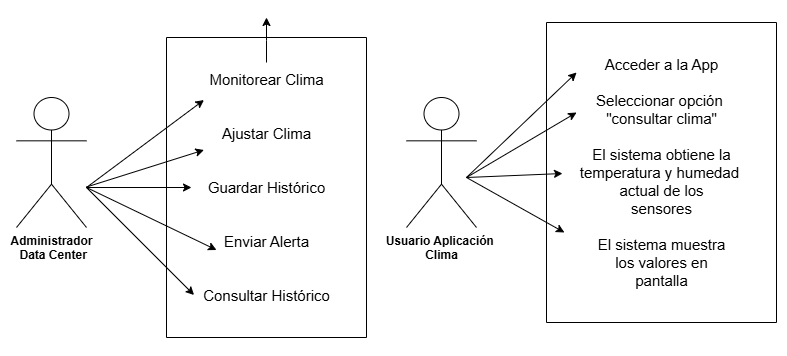

The diagram above was exported from draw.io. Its source (the exported page's mxGraphModel, read from the mxfile embedded in the PNG):
<mxGraphModel dx="880" dy="468" grid="1" gridSize="10" guides="1" tooltips="1" connect="1" arrows="1" fold="1" page="1" pageScale="1" pageWidth="827" pageHeight="1169" math="0" shadow="0">
  <root>
    <mxCell id="0" />
    <mxCell id="1" parent="0" />
    <mxCell id="zfCU6f84N-QHVGkMmx43-1" value="&lt;b&gt;Administrador&lt;/b&gt;&lt;div&gt;&lt;b&gt;&amp;nbsp;Data Center&lt;/b&gt;&lt;div&gt;&lt;br&gt;&lt;/div&gt;&lt;/div&gt;" style="shape=umlActor;verticalLabelPosition=bottom;verticalAlign=top;html=1;outlineConnect=0;" vertex="1" parent="1">
      <mxGeometry x="50" y="120" width="70" height="130" as="geometry" />
    </mxCell>
    <mxCell id="zfCU6f84N-QHVGkMmx43-2" value="" style="swimlane;startSize=0;" vertex="1" parent="1">
      <mxGeometry x="200" y="60" width="200" height="300" as="geometry">
        <mxRectangle x="200" y="80" width="50" height="40" as="alternateBounds" />
      </mxGeometry>
    </mxCell>
    <mxCell id="zfCU6f84N-QHVGkMmx43-17" style="edgeStyle=orthogonalEdgeStyle;rounded=0;orthogonalLoop=1;jettySize=auto;html=1;" edge="1" parent="zfCU6f84N-QHVGkMmx43-2" source="zfCU6f84N-QHVGkMmx43-3">
      <mxGeometry relative="1" as="geometry">
        <mxPoint x="100" y="-20" as="targetPoint" />
      </mxGeometry>
    </mxCell>
    <mxCell id="zfCU6f84N-QHVGkMmx43-3" value="&lt;font style=&quot;font-size: 15px;&quot;&gt;Monitorear Clima&lt;/font&gt;&lt;div&gt;&lt;font style=&quot;font-size: 15px;&quot;&gt;&lt;br&gt;&lt;/font&gt;&lt;div&gt;&lt;font style=&quot;font-size: 15px;&quot;&gt;&lt;br&gt;&lt;/font&gt;&lt;/div&gt;&lt;div&gt;&lt;font style=&quot;font-size: 15px;&quot;&gt;Ajustar Clima&lt;/font&gt;&lt;/div&gt;&lt;div&gt;&lt;font style=&quot;font-size: 15px;&quot;&gt;&lt;br&gt;&lt;/font&gt;&lt;/div&gt;&lt;div&gt;&lt;font style=&quot;font-size: 15px;&quot;&gt;&lt;br&gt;&lt;/font&gt;&lt;/div&gt;&lt;div&gt;&lt;font style=&quot;font-size: 15px;&quot;&gt;Guardar Histórico&lt;/font&gt;&lt;/div&gt;&lt;div&gt;&lt;font style=&quot;font-size: 15px;&quot;&gt;&lt;br&gt;&lt;/font&gt;&lt;/div&gt;&lt;div&gt;&lt;font style=&quot;font-size: 15px;&quot;&gt;&lt;br&gt;&lt;/font&gt;&lt;/div&gt;&lt;div&gt;&lt;font style=&quot;font-size: 15px;&quot;&gt;Enviar Alerta&lt;/font&gt;&lt;/div&gt;&lt;div&gt;&lt;font style=&quot;font-size: 15px;&quot;&gt;&lt;br&gt;&lt;/font&gt;&lt;/div&gt;&lt;div&gt;&lt;font style=&quot;font-size: 15px;&quot;&gt;&lt;br&gt;&lt;/font&gt;&lt;/div&gt;&lt;div&gt;&lt;font style=&quot;font-size: 15px;&quot;&gt;Consultar Histórico&lt;/font&gt;&lt;/div&gt;&lt;/div&gt;" style="text;html=1;align=center;verticalAlign=middle;resizable=0;points=[];autosize=1;strokeColor=none;fillColor=none;" vertex="1" parent="zfCU6f84N-QHVGkMmx43-2">
      <mxGeometry x="25" y="25" width="150" height="250" as="geometry" />
    </mxCell>
    <mxCell id="zfCU6f84N-QHVGkMmx43-11" style="edgeStyle=orthogonalEdgeStyle;rounded=0;orthogonalLoop=1;jettySize=auto;html=1;exitX=0.5;exitY=1;exitDx=0;exitDy=0;" edge="1" parent="1" source="zfCU6f84N-QHVGkMmx43-2" target="zfCU6f84N-QHVGkMmx43-2">
      <mxGeometry relative="1" as="geometry" />
    </mxCell>
    <mxCell id="zfCU6f84N-QHVGkMmx43-12" value="" style="endArrow=classic;html=1;rounded=0;" edge="1" parent="1" target="zfCU6f84N-QHVGkMmx43-3">
      <mxGeometry width="50" height="50" relative="1" as="geometry">
        <mxPoint x="120" y="210" as="sourcePoint" />
        <mxPoint x="170" y="160" as="targetPoint" />
      </mxGeometry>
    </mxCell>
    <mxCell id="zfCU6f84N-QHVGkMmx43-13" value="" style="endArrow=classic;html=1;rounded=0;entryX=0.083;entryY=0.15;entryDx=0;entryDy=0;entryPerimeter=0;" edge="1" parent="1" target="zfCU6f84N-QHVGkMmx43-3">
      <mxGeometry width="50" height="50" relative="1" as="geometry">
        <mxPoint x="120" y="210" as="sourcePoint" />
        <mxPoint x="250" y="194.5" as="targetPoint" />
      </mxGeometry>
    </mxCell>
    <mxCell id="zfCU6f84N-QHVGkMmx43-14" value="" style="endArrow=classic;html=1;rounded=0;entryX=0.083;entryY=0.35;entryDx=0;entryDy=0;entryPerimeter=0;" edge="1" parent="1" target="zfCU6f84N-QHVGkMmx43-3">
      <mxGeometry width="50" height="50" relative="1" as="geometry">
        <mxPoint x="120" y="209.5" as="sourcePoint" />
        <mxPoint x="240" y="209.5" as="targetPoint" />
      </mxGeometry>
    </mxCell>
    <mxCell id="zfCU6f84N-QHVGkMmx43-15" value="" style="endArrow=classic;html=1;rounded=0;entryX=0.167;entryY=0.75;entryDx=0;entryDy=0;entryPerimeter=0;" edge="1" parent="1" target="zfCU6f84N-QHVGkMmx43-3">
      <mxGeometry width="50" height="50" relative="1" as="geometry">
        <mxPoint x="120" y="210" as="sourcePoint" />
        <mxPoint x="260" y="190" as="targetPoint" />
      </mxGeometry>
    </mxCell>
    <mxCell id="zfCU6f84N-QHVGkMmx43-16" value="" style="endArrow=classic;html=1;rounded=0;entryX=0.017;entryY=0.93;entryDx=0;entryDy=0;entryPerimeter=0;" edge="1" parent="1" target="zfCU6f84N-QHVGkMmx43-3">
      <mxGeometry width="50" height="50" relative="1" as="geometry">
        <mxPoint x="120" y="210" as="sourcePoint" />
        <mxPoint x="270" y="270" as="targetPoint" />
      </mxGeometry>
    </mxCell>
    <mxCell id="zfCU6f84N-QHVGkMmx43-18" value="&lt;div&gt;&lt;div&gt;&lt;b&gt;Usuario Aplicación&amp;nbsp;&lt;/b&gt;&lt;/div&gt;&lt;/div&gt;&lt;div&gt;&lt;b&gt;Clima&lt;/b&gt;&lt;/div&gt;" style="shape=umlActor;verticalLabelPosition=bottom;verticalAlign=top;html=1;outlineConnect=0;" vertex="1" parent="1">
      <mxGeometry x="440" y="120" width="70" height="130" as="geometry" />
    </mxCell>
    <mxCell id="zfCU6f84N-QHVGkMmx43-21" value="" style="swimlane;startSize=0;" vertex="1" parent="1">
      <mxGeometry x="580" y="45" width="230" height="300" as="geometry">
        <mxRectangle x="200" y="80" width="50" height="40" as="alternateBounds" />
      </mxGeometry>
    </mxCell>
    <mxCell id="zfCU6f84N-QHVGkMmx43-23" value="&lt;span style=&quot;font-size: 15px;&quot;&gt;Acceder a la App&lt;/span&gt;&lt;div&gt;&lt;span style=&quot;font-size: 15px;&quot;&gt;&lt;br&gt;&lt;/span&gt;&lt;/div&gt;&lt;div&gt;&lt;span style=&quot;font-size: 15px;&quot;&gt;Seleccionar opción&amp;nbsp;&lt;/span&gt;&lt;/div&gt;&lt;div&gt;&lt;span style=&quot;font-size: 15px;&quot;&gt;&quot;consultar clima&quot;&lt;/span&gt;&lt;/div&gt;&lt;div&gt;&lt;span style=&quot;font-size: 15px;&quot;&gt;&lt;br&gt;&lt;/span&gt;&lt;/div&gt;&lt;div&gt;&lt;span style=&quot;font-size: 15px;&quot;&gt;El sistema obtiene la&lt;/span&gt;&lt;/div&gt;&lt;div&gt;&lt;span style=&quot;font-size: 15px;&quot;&gt;temperatura y humedad&amp;nbsp;&lt;/span&gt;&lt;/div&gt;&lt;div&gt;&lt;span style=&quot;font-size: 15px;&quot;&gt;actual de los&lt;/span&gt;&lt;/div&gt;&lt;div&gt;&lt;span style=&quot;font-size: 15px;&quot;&gt;sensores&lt;/span&gt;&lt;/div&gt;&lt;div&gt;&lt;span style=&quot;font-size: 15px;&quot;&gt;&lt;br&gt;&lt;/span&gt;&lt;/div&gt;&lt;div&gt;&lt;span style=&quot;font-size: 15px;&quot;&gt;El sistema muestra&lt;/span&gt;&lt;/div&gt;&lt;div&gt;&lt;span style=&quot;font-size: 15px;&quot;&gt;los valores en&lt;/span&gt;&lt;/div&gt;&lt;div&gt;&lt;span style=&quot;font-size: 15px;&quot;&gt;pantalla&lt;/span&gt;&lt;/div&gt;" style="text;html=1;align=center;verticalAlign=middle;resizable=0;points=[];autosize=1;strokeColor=none;fillColor=none;" vertex="1" parent="zfCU6f84N-QHVGkMmx43-21">
      <mxGeometry x="20" y="25" width="190" height="250" as="geometry" />
    </mxCell>
    <mxCell id="zfCU6f84N-QHVGkMmx43-24" value="" style="endArrow=classic;html=1;rounded=0;entryX=0.053;entryY=0.1;entryDx=0;entryDy=0;entryPerimeter=0;" edge="1" parent="1" target="zfCU6f84N-QHVGkMmx43-23">
      <mxGeometry width="50" height="50" relative="1" as="geometry">
        <mxPoint x="500" y="200" as="sourcePoint" />
        <mxPoint x="245" y="541.28" as="targetPoint" />
      </mxGeometry>
    </mxCell>
    <mxCell id="zfCU6f84N-QHVGkMmx43-25" value="" style="endArrow=classic;html=1;rounded=0;entryX=0.053;entryY=0.26;entryDx=0;entryDy=0;entryPerimeter=0;" edge="1" parent="1" target="zfCU6f84N-QHVGkMmx43-23">
      <mxGeometry width="50" height="50" relative="1" as="geometry">
        <mxPoint x="500" y="200" as="sourcePoint" />
        <mxPoint x="260" y="470" as="targetPoint" />
      </mxGeometry>
    </mxCell>
    <mxCell id="zfCU6f84N-QHVGkMmx43-26" value="" style="endArrow=classic;html=1;rounded=0;entryX=-0.021;entryY=0.504;entryDx=0;entryDy=0;entryPerimeter=0;" edge="1" parent="1" target="zfCU6f84N-QHVGkMmx43-23">
      <mxGeometry width="50" height="50" relative="1" as="geometry">
        <mxPoint x="500" y="200" as="sourcePoint" />
        <mxPoint x="260" y="510" as="targetPoint" />
      </mxGeometry>
    </mxCell>
    <mxCell id="zfCU6f84N-QHVGkMmx43-27" value="" style="endArrow=classic;html=1;rounded=0;entryX=-0.011;entryY=0.74;entryDx=0;entryDy=0;entryPerimeter=0;" edge="1" parent="1" target="zfCU6f84N-QHVGkMmx43-23">
      <mxGeometry width="50" height="50" relative="1" as="geometry">
        <mxPoint x="500" y="200" as="sourcePoint" />
        <mxPoint x="246" y="571" as="targetPoint" />
      </mxGeometry>
    </mxCell>
  </root>
</mxGraphModel>